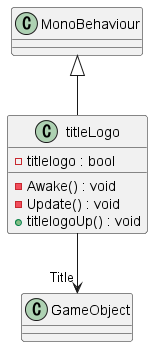

The diagram above was rendered by PlantUML. Its source (embedded in the PNG):
@startuml
class titleLogo {
    - titlelogo : bool
    - Awake() : void
    - Update() : void
    + titlelogoUp() : void
}
MonoBehaviour <|-- titleLogo
titleLogo --> "Title" GameObject
@enduml